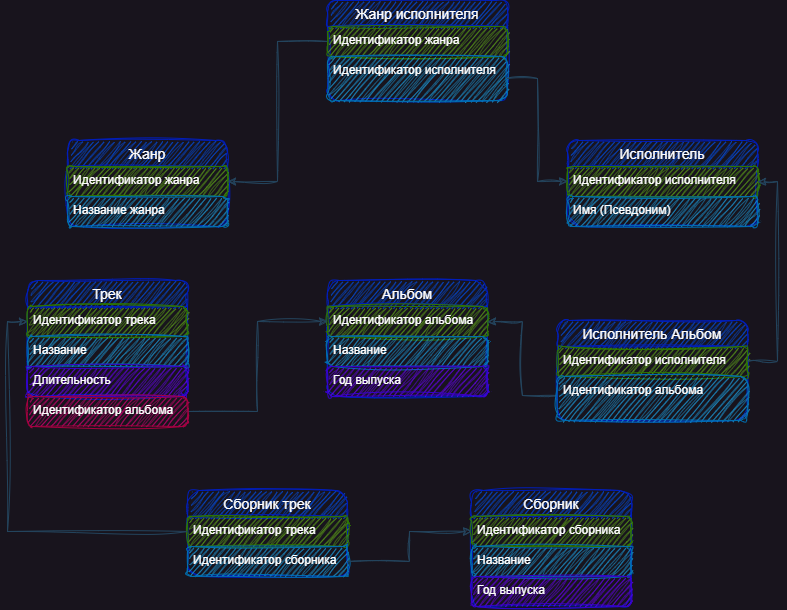

The diagram above was exported from draw.io. Its source (the exported page's mxGraphModel, read from the mxfile embedded in the PNG):
<mxGraphModel dx="1254" dy="691" grid="1" gridSize="10" guides="1" tooltips="1" connect="1" arrows="1" fold="1" page="1" pageScale="1" pageWidth="827" pageHeight="1169" math="0" shadow="0">
  <root>
    <mxCell id="0" />
    <mxCell id="1" parent="0" />
    <mxCell id="km_IIZA_iqYtbiJz19vy-14" value="Жанр" style="swimlane;fontStyle=0;childLayout=stackLayout;horizontal=1;startSize=26;horizontalStack=0;resizeParent=1;resizeParentMax=0;resizeLast=0;collapsible=1;marginBottom=0;align=center;fontSize=14;labelBackgroundColor=none;fillColor=#0050ef;strokeColor=#001DBC;fontColor=#ffffff;sketch=1;curveFitting=1;jiggle=2;rounded=1;" vertex="1" parent="1">
      <mxGeometry x="90" y="270" width="160" height="86" as="geometry" />
    </mxCell>
    <mxCell id="km_IIZA_iqYtbiJz19vy-15" value="Идентификатор жанра" style="text;strokeColor=#2D7600;fillColor=#60a917;spacingLeft=4;spacingRight=4;overflow=hidden;rotatable=0;points=[[0,0.5],[1,0.5]];portConstraint=eastwest;fontSize=12;labelBackgroundColor=none;fontColor=#ffffff;sketch=1;curveFitting=1;jiggle=2;rounded=1;labelBorderColor=none;" vertex="1" parent="km_IIZA_iqYtbiJz19vy-14">
      <mxGeometry y="26" width="160" height="30" as="geometry" />
    </mxCell>
    <mxCell id="km_IIZA_iqYtbiJz19vy-16" value="Название жанра" style="text;spacingLeft=4;spacingRight=4;overflow=hidden;rotatable=0;points=[[0,0.5],[1,0.5]];portConstraint=eastwest;fontSize=12;labelBackgroundColor=none;sketch=1;curveFitting=1;jiggle=2;rounded=1;fillColor=#1ba1e2;strokeColor=#006EAF;fontColor=#ffffff;" vertex="1" parent="km_IIZA_iqYtbiJz19vy-14">
      <mxGeometry y="56" width="160" height="30" as="geometry" />
    </mxCell>
    <mxCell id="km_IIZA_iqYtbiJz19vy-18" value="Жанр исполнителя" style="swimlane;fontStyle=0;childLayout=stackLayout;horizontal=1;startSize=26;horizontalStack=0;resizeParent=1;resizeParentMax=0;resizeLast=0;collapsible=1;marginBottom=0;align=center;fontSize=14;labelBackgroundColor=none;fillColor=#0050ef;strokeColor=#001DBC;fontColor=#ffffff;sketch=1;curveFitting=1;jiggle=2;rounded=1;" vertex="1" parent="1">
      <mxGeometry x="350" y="130" width="180" height="100" as="geometry" />
    </mxCell>
    <mxCell id="km_IIZA_iqYtbiJz19vy-19" value="Идентификатор жанра" style="text;strokeColor=#2D7600;fillColor=#60a917;spacingLeft=4;spacingRight=4;overflow=hidden;rotatable=0;points=[[0,0.5],[1,0.5]];portConstraint=eastwest;fontSize=12;labelBackgroundColor=none;fontColor=#ffffff;sketch=1;curveFitting=1;jiggle=2;rounded=1;" vertex="1" parent="km_IIZA_iqYtbiJz19vy-18">
      <mxGeometry y="26" width="180" height="30" as="geometry" />
    </mxCell>
    <mxCell id="km_IIZA_iqYtbiJz19vy-20" value="Идентификатор исполнителя" style="text;strokeColor=#006EAF;fillColor=#1ba1e2;spacingLeft=4;spacingRight=4;overflow=hidden;rotatable=0;points=[[0,0.5],[1,0.5]];portConstraint=eastwest;fontSize=12;labelBackgroundColor=none;fontColor=#ffffff;sketch=1;curveFitting=1;jiggle=2;rounded=1;fontStyle=0" vertex="1" parent="km_IIZA_iqYtbiJz19vy-18">
      <mxGeometry y="56" width="180" height="44" as="geometry" />
    </mxCell>
    <mxCell id="km_IIZA_iqYtbiJz19vy-22" value="Альбом" style="swimlane;fontStyle=0;childLayout=stackLayout;horizontal=1;startSize=26;horizontalStack=0;resizeParent=1;resizeParentMax=0;resizeLast=0;collapsible=1;marginBottom=0;align=center;fontSize=14;labelBackgroundColor=none;fillColor=#0050ef;strokeColor=#001DBC;fontColor=#ffffff;sketch=1;curveFitting=1;jiggle=2;rounded=1;" vertex="1" parent="1">
      <mxGeometry x="350" y="410" width="160" height="116" as="geometry" />
    </mxCell>
    <mxCell id="km_IIZA_iqYtbiJz19vy-23" value="Идентификатор альбома " style="text;strokeColor=#2D7600;fillColor=#60a917;spacingLeft=4;spacingRight=4;overflow=hidden;rotatable=0;points=[[0,0.5],[1,0.5]];portConstraint=eastwest;fontSize=12;labelBackgroundColor=none;fontColor=#ffffff;sketch=1;curveFitting=1;jiggle=2;rounded=1;" vertex="1" parent="km_IIZA_iqYtbiJz19vy-22">
      <mxGeometry y="26" width="160" height="30" as="geometry" />
    </mxCell>
    <mxCell id="km_IIZA_iqYtbiJz19vy-24" value="Название" style="text;strokeColor=#006EAF;fillColor=#1ba1e2;spacingLeft=4;spacingRight=4;overflow=hidden;rotatable=0;points=[[0,0.5],[1,0.5]];portConstraint=eastwest;fontSize=12;labelBackgroundColor=none;fontColor=#ffffff;sketch=1;curveFitting=1;jiggle=2;rounded=1;" vertex="1" parent="km_IIZA_iqYtbiJz19vy-22">
      <mxGeometry y="56" width="160" height="30" as="geometry" />
    </mxCell>
    <mxCell id="km_IIZA_iqYtbiJz19vy-25" value="Год выпуска" style="text;strokeColor=#3700CC;fillColor=#6a00ff;spacingLeft=4;spacingRight=4;overflow=hidden;rotatable=0;points=[[0,0.5],[1,0.5]];portConstraint=eastwest;fontSize=12;labelBackgroundColor=none;fontColor=#ffffff;sketch=1;curveFitting=1;jiggle=2;rounded=1;" vertex="1" parent="km_IIZA_iqYtbiJz19vy-22">
      <mxGeometry y="86" width="160" height="30" as="geometry" />
    </mxCell>
    <mxCell id="km_IIZA_iqYtbiJz19vy-26" value="Исполнитель" style="swimlane;fontStyle=0;childLayout=stackLayout;horizontal=1;startSize=26;horizontalStack=0;resizeParent=1;resizeParentMax=0;resizeLast=0;collapsible=1;marginBottom=0;align=center;fontSize=14;labelBackgroundColor=none;fillColor=#0050ef;strokeColor=#001DBC;fontColor=#ffffff;sketch=1;curveFitting=1;jiggle=2;rounded=1;" vertex="1" parent="1">
      <mxGeometry x="590" y="270" width="190" height="86" as="geometry" />
    </mxCell>
    <mxCell id="km_IIZA_iqYtbiJz19vy-27" value="Идентификатор исполнителя" style="text;strokeColor=#2D7600;fillColor=#60a917;spacingLeft=4;spacingRight=4;overflow=hidden;rotatable=0;points=[[0,0.5],[1,0.5]];portConstraint=eastwest;fontSize=12;labelBackgroundColor=none;fontColor=#ffffff;sketch=1;curveFitting=1;jiggle=2;rounded=1;" vertex="1" parent="km_IIZA_iqYtbiJz19vy-26">
      <mxGeometry y="26" width="190" height="30" as="geometry" />
    </mxCell>
    <mxCell id="km_IIZA_iqYtbiJz19vy-28" value="Имя (Псевдоним)" style="text;strokeColor=#006EAF;fillColor=#1ba1e2;spacingLeft=4;spacingRight=4;overflow=hidden;rotatable=0;points=[[0,0.5],[1,0.5]];portConstraint=eastwest;fontSize=12;labelBackgroundColor=none;fontColor=#ffffff;sketch=1;curveFitting=1;jiggle=2;rounded=1;" vertex="1" parent="km_IIZA_iqYtbiJz19vy-26">
      <mxGeometry y="56" width="190" height="30" as="geometry" />
    </mxCell>
    <mxCell id="km_IIZA_iqYtbiJz19vy-30" value="Трек" style="swimlane;fontStyle=0;childLayout=stackLayout;horizontal=1;startSize=26;horizontalStack=0;resizeParent=1;resizeParentMax=0;resizeLast=0;collapsible=1;marginBottom=0;align=center;fontSize=14;labelBackgroundColor=none;fillColor=#0050ef;strokeColor=#001DBC;fontColor=#ffffff;sketch=1;curveFitting=1;jiggle=2;rounded=1;" vertex="1" parent="1">
      <mxGeometry x="50" y="410" width="160" height="116" as="geometry" />
    </mxCell>
    <mxCell id="km_IIZA_iqYtbiJz19vy-31" value="Идентификатор трека" style="text;strokeColor=#2D7600;fillColor=#60a917;spacingLeft=4;spacingRight=4;overflow=hidden;rotatable=0;points=[[0,0.5],[1,0.5]];portConstraint=eastwest;fontSize=12;labelBackgroundColor=none;fontColor=#ffffff;sketch=1;curveFitting=1;jiggle=2;rounded=1;" vertex="1" parent="km_IIZA_iqYtbiJz19vy-30">
      <mxGeometry y="26" width="160" height="30" as="geometry" />
    </mxCell>
    <mxCell id="km_IIZA_iqYtbiJz19vy-32" value="Название" style="text;strokeColor=#006EAF;fillColor=#1ba1e2;spacingLeft=4;spacingRight=4;overflow=hidden;rotatable=0;points=[[0,0.5],[1,0.5]];portConstraint=eastwest;fontSize=12;labelBackgroundColor=none;fontColor=#ffffff;sketch=1;curveFitting=1;jiggle=2;rounded=1;" vertex="1" parent="km_IIZA_iqYtbiJz19vy-30">
      <mxGeometry y="56" width="160" height="30" as="geometry" />
    </mxCell>
    <mxCell id="km_IIZA_iqYtbiJz19vy-33" value="Длительность" style="text;strokeColor=#3700CC;fillColor=#6a00ff;spacingLeft=4;spacingRight=4;overflow=hidden;rotatable=0;points=[[0,0.5],[1,0.5]];portConstraint=eastwest;fontSize=12;labelBackgroundColor=none;fontColor=#ffffff;sketch=1;curveFitting=1;jiggle=2;rounded=1;" vertex="1" parent="km_IIZA_iqYtbiJz19vy-30">
      <mxGeometry y="86" width="160" height="30" as="geometry" />
    </mxCell>
    <mxCell id="km_IIZA_iqYtbiJz19vy-93" style="edgeStyle=orthogonalEdgeStyle;rounded=0;sketch=1;hachureGap=4;jiggle=2;curveFitting=1;orthogonalLoop=1;jettySize=auto;html=1;exitX=0;exitY=0.75;exitDx=0;exitDy=0;entryX=1;entryY=0.5;entryDx=0;entryDy=0;strokeColor=#23445D;fontFamily=Architects Daughter;fontSource=https%3A%2F%2Ffonts.googleapis.com%2Fcss%3Ffamily%3DArchitects%2BDaughter;fontSize=16;" edge="1" parent="1" source="km_IIZA_iqYtbiJz19vy-34" target="km_IIZA_iqYtbiJz19vy-23">
      <mxGeometry relative="1" as="geometry" />
    </mxCell>
    <mxCell id="km_IIZA_iqYtbiJz19vy-34" value="Исполнитель Альбом" style="swimlane;fontStyle=0;childLayout=stackLayout;horizontal=1;startSize=26;horizontalStack=0;resizeParent=1;resizeParentMax=0;resizeLast=0;collapsible=1;marginBottom=0;align=center;fontSize=14;labelBackgroundColor=none;fillColor=#0050ef;strokeColor=#001DBC;fontColor=#ffffff;sketch=1;curveFitting=1;jiggle=2;rounded=1;" vertex="1" parent="1">
      <mxGeometry x="580" y="450" width="190" height="100" as="geometry" />
    </mxCell>
    <mxCell id="km_IIZA_iqYtbiJz19vy-35" value="Идентификатор исполнителя" style="text;strokeColor=#2D7600;fillColor=#60a917;spacingLeft=4;spacingRight=4;overflow=hidden;rotatable=0;points=[[0,0.5],[1,0.5]];portConstraint=eastwest;fontSize=12;labelBackgroundColor=none;fontColor=#ffffff;sketch=1;curveFitting=1;jiggle=2;rounded=1;" vertex="1" parent="km_IIZA_iqYtbiJz19vy-34">
      <mxGeometry y="26" width="190" height="30" as="geometry" />
    </mxCell>
    <mxCell id="km_IIZA_iqYtbiJz19vy-36" value="Идентификатор альбома" style="text;strokeColor=#006EAF;fillColor=#1ba1e2;spacingLeft=4;spacingRight=4;overflow=hidden;rotatable=0;points=[[0,0.5],[1,0.5]];portConstraint=eastwest;fontSize=12;labelBackgroundColor=none;fontColor=#ffffff;sketch=1;curveFitting=1;jiggle=2;rounded=1;" vertex="1" parent="km_IIZA_iqYtbiJz19vy-34">
      <mxGeometry y="56" width="190" height="44" as="geometry" />
    </mxCell>
    <mxCell id="km_IIZA_iqYtbiJz19vy-38" value="Сборник трек" style="swimlane;fontStyle=0;childLayout=stackLayout;horizontal=1;startSize=26;horizontalStack=0;resizeParent=1;resizeParentMax=0;resizeLast=0;collapsible=1;marginBottom=0;align=center;fontSize=14;labelBackgroundColor=none;fillColor=#0050ef;strokeColor=#001DBC;fontColor=#ffffff;sketch=1;curveFitting=1;jiggle=2;rounded=1;" vertex="1" parent="1">
      <mxGeometry x="210" y="620" width="160" height="86" as="geometry" />
    </mxCell>
    <mxCell id="km_IIZA_iqYtbiJz19vy-39" value="Идентификатор трека" style="text;strokeColor=#2D7600;fillColor=#60a917;spacingLeft=4;spacingRight=4;overflow=hidden;rotatable=0;points=[[0,0.5],[1,0.5]];portConstraint=eastwest;fontSize=12;labelBackgroundColor=none;fontColor=#ffffff;sketch=1;curveFitting=1;jiggle=2;rounded=1;" vertex="1" parent="km_IIZA_iqYtbiJz19vy-38">
      <mxGeometry y="26" width="160" height="30" as="geometry" />
    </mxCell>
    <mxCell id="km_IIZA_iqYtbiJz19vy-40" value="Идентификатор сборника" style="text;strokeColor=#006EAF;fillColor=#1ba1e2;spacingLeft=4;spacingRight=4;overflow=hidden;rotatable=0;points=[[0,0.5],[1,0.5]];portConstraint=eastwest;fontSize=12;labelBackgroundColor=none;fontColor=#ffffff;sketch=1;curveFitting=1;jiggle=2;rounded=1;" vertex="1" parent="km_IIZA_iqYtbiJz19vy-38">
      <mxGeometry y="56" width="160" height="30" as="geometry" />
    </mxCell>
    <mxCell id="km_IIZA_iqYtbiJz19vy-55" value="Сборник" style="swimlane;fontStyle=0;childLayout=stackLayout;horizontal=1;startSize=26;horizontalStack=0;resizeParent=1;resizeParentMax=0;resizeLast=0;collapsible=1;marginBottom=0;align=center;fontSize=14;labelBackgroundColor=none;fillColor=#0050ef;strokeColor=#001DBC;fontColor=#ffffff;sketch=1;curveFitting=1;jiggle=2;rounded=1;" vertex="1" parent="1">
      <mxGeometry x="494" y="620" width="160" height="116" as="geometry" />
    </mxCell>
    <mxCell id="km_IIZA_iqYtbiJz19vy-56" value="Идентификатор сборника" style="text;strokeColor=#2D7600;fillColor=#60a917;spacingLeft=4;spacingRight=4;overflow=hidden;rotatable=0;points=[[0,0.5],[1,0.5]];portConstraint=eastwest;fontSize=12;labelBackgroundColor=none;fontColor=#ffffff;sketch=1;curveFitting=1;jiggle=2;rounded=1;" vertex="1" parent="km_IIZA_iqYtbiJz19vy-55">
      <mxGeometry y="26" width="160" height="30" as="geometry" />
    </mxCell>
    <mxCell id="km_IIZA_iqYtbiJz19vy-57" value="Название" style="text;strokeColor=#006EAF;fillColor=#1ba1e2;spacingLeft=4;spacingRight=4;overflow=hidden;rotatable=0;points=[[0,0.5],[1,0.5]];portConstraint=eastwest;fontSize=12;labelBackgroundColor=none;fontColor=#ffffff;sketch=1;curveFitting=1;jiggle=2;rounded=1;" vertex="1" parent="km_IIZA_iqYtbiJz19vy-55">
      <mxGeometry y="56" width="160" height="30" as="geometry" />
    </mxCell>
    <mxCell id="km_IIZA_iqYtbiJz19vy-58" value="Год выпуска" style="text;strokeColor=#3700CC;fillColor=#6a00ff;spacingLeft=4;spacingRight=4;overflow=hidden;rotatable=0;points=[[0,0.5],[1,0.5]];portConstraint=eastwest;fontSize=12;labelBackgroundColor=none;fontColor=#ffffff;sketch=1;curveFitting=1;jiggle=2;rounded=1;gradientColor=none;" vertex="1" parent="km_IIZA_iqYtbiJz19vy-55">
      <mxGeometry y="86" width="160" height="30" as="geometry" />
    </mxCell>
    <mxCell id="km_IIZA_iqYtbiJz19vy-94" style="edgeStyle=orthogonalEdgeStyle;rounded=0;sketch=1;hachureGap=4;jiggle=2;curveFitting=1;orthogonalLoop=1;jettySize=auto;html=1;exitX=1;exitY=0.5;exitDx=0;exitDy=0;entryX=0;entryY=0.5;entryDx=0;entryDy=0;strokeColor=#23445D;fontFamily=Architects Daughter;fontSource=https%3A%2F%2Ffonts.googleapis.com%2Fcss%3Ffamily%3DArchitects%2BDaughter;fontSize=16;" edge="1" parent="1" source="km_IIZA_iqYtbiJz19vy-88" target="km_IIZA_iqYtbiJz19vy-23">
      <mxGeometry relative="1" as="geometry" />
    </mxCell>
    <mxCell id="km_IIZA_iqYtbiJz19vy-88" value="Идентификатор альбома" style="text;strokeColor=#A50040;fillColor=#d80073;spacingLeft=4;spacingRight=4;overflow=hidden;rotatable=0;points=[[0,0.5],[1,0.5]];portConstraint=eastwest;fontSize=12;labelBackgroundColor=none;fontColor=#ffffff;sketch=1;curveFitting=1;jiggle=2;rounded=1;" vertex="1" parent="1">
      <mxGeometry x="50" y="526" width="160" height="30" as="geometry" />
    </mxCell>
    <mxCell id="km_IIZA_iqYtbiJz19vy-90" style="edgeStyle=orthogonalEdgeStyle;rounded=0;sketch=1;hachureGap=4;jiggle=2;curveFitting=1;orthogonalLoop=1;jettySize=auto;html=1;exitX=0;exitY=0.5;exitDx=0;exitDy=0;entryX=1;entryY=0.5;entryDx=0;entryDy=0;strokeColor=#23445D;fontFamily=Architects Daughter;fontSource=https%3A%2F%2Ffonts.googleapis.com%2Fcss%3Ffamily%3DArchitects%2BDaughter;fontSize=16;" edge="1" parent="1" source="km_IIZA_iqYtbiJz19vy-19" target="km_IIZA_iqYtbiJz19vy-15">
      <mxGeometry relative="1" as="geometry" />
    </mxCell>
    <mxCell id="km_IIZA_iqYtbiJz19vy-91" style="edgeStyle=orthogonalEdgeStyle;rounded=0;sketch=1;hachureGap=4;jiggle=2;curveFitting=1;orthogonalLoop=1;jettySize=auto;html=1;exitX=1;exitY=0.5;exitDx=0;exitDy=0;entryX=0;entryY=0.5;entryDx=0;entryDy=0;strokeColor=#23445D;fontFamily=Architects Daughter;fontSource=https%3A%2F%2Ffonts.googleapis.com%2Fcss%3Ffamily%3DArchitects%2BDaughter;fontSize=16;" edge="1" parent="1" source="km_IIZA_iqYtbiJz19vy-20" target="km_IIZA_iqYtbiJz19vy-27">
      <mxGeometry relative="1" as="geometry" />
    </mxCell>
    <mxCell id="km_IIZA_iqYtbiJz19vy-92" style="edgeStyle=orthogonalEdgeStyle;rounded=0;sketch=1;hachureGap=4;jiggle=2;curveFitting=1;orthogonalLoop=1;jettySize=auto;html=1;exitX=1;exitY=0.5;exitDx=0;exitDy=0;entryX=1;entryY=0.5;entryDx=0;entryDy=0;strokeColor=#23445D;fontFamily=Architects Daughter;fontSource=https%3A%2F%2Ffonts.googleapis.com%2Fcss%3Ffamily%3DArchitects%2BDaughter;fontSize=16;" edge="1" parent="1" source="km_IIZA_iqYtbiJz19vy-35" target="km_IIZA_iqYtbiJz19vy-27">
      <mxGeometry relative="1" as="geometry" />
    </mxCell>
    <mxCell id="km_IIZA_iqYtbiJz19vy-95" style="edgeStyle=orthogonalEdgeStyle;rounded=0;sketch=1;hachureGap=4;jiggle=2;curveFitting=1;orthogonalLoop=1;jettySize=auto;html=1;exitX=1;exitY=0.5;exitDx=0;exitDy=0;entryX=0;entryY=0.5;entryDx=0;entryDy=0;strokeColor=#23445D;fontFamily=Architects Daughter;fontSource=https%3A%2F%2Ffonts.googleapis.com%2Fcss%3Ffamily%3DArchitects%2BDaughter;fontSize=16;" edge="1" parent="1" source="km_IIZA_iqYtbiJz19vy-40" target="km_IIZA_iqYtbiJz19vy-56">
      <mxGeometry relative="1" as="geometry" />
    </mxCell>
    <mxCell id="km_IIZA_iqYtbiJz19vy-96" style="edgeStyle=orthogonalEdgeStyle;rounded=0;sketch=1;hachureGap=4;jiggle=2;curveFitting=1;orthogonalLoop=1;jettySize=auto;html=1;exitX=0;exitY=0.5;exitDx=0;exitDy=0;entryX=0;entryY=0.5;entryDx=0;entryDy=0;strokeColor=#23445D;fontFamily=Architects Daughter;fontSource=https%3A%2F%2Ffonts.googleapis.com%2Fcss%3Ffamily%3DArchitects%2BDaughter;fontSize=16;" edge="1" parent="1" source="km_IIZA_iqYtbiJz19vy-39" target="km_IIZA_iqYtbiJz19vy-31">
      <mxGeometry relative="1" as="geometry" />
    </mxCell>
  </root>
</mxGraphModel>